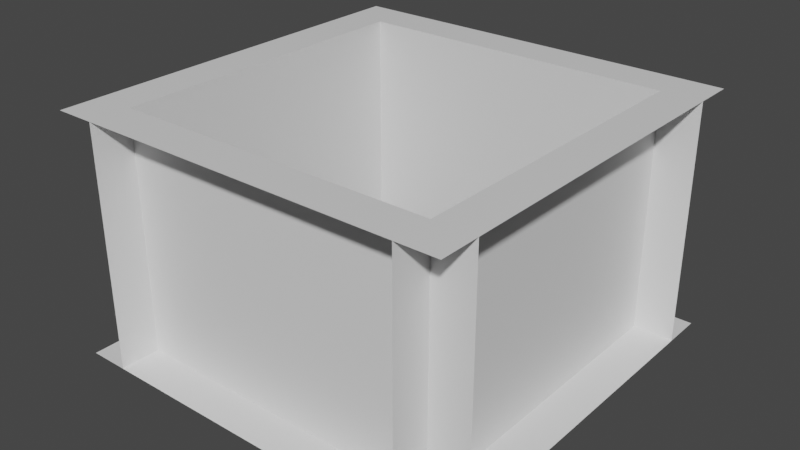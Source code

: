 # Source: Wall1.blend  (saved by Blender 2.82.7; exported with 4.5.12 LTS)
import bpy
from mathutils import Matrix  # noqa: F401  (used for matrix-valued properties, if any)

bpy.ops.wm.read_factory_settings(use_empty=True)
scene = bpy.context.scene
scene.name = 'Scene'

# ---- collections
col_collection = bpy.data.collections.new('Collection'); scene.collection.children.link(col_collection)

# ---- materials (node trees are filled in below, after node groups)
mat_material = bpy.data.materials.new('Material')
mat_material.alpha_threshold = 0.0
mat_material.use_transparent_shadow = False
mat_material.line_color = (0.0, 0.0, 0.0, 1.0)

# ---- material node trees
mat_material.use_nodes = True; mat_material.node_tree.nodes.clear()
_N = mat_material.node_tree.nodes; _L = mat_material.node_tree.links
n0 = _N.new('ShaderNodeOutputMaterial'); n0.name = 'Material Output'; n0.location = (300, 300)
n1 = _N.new('ShaderNodeBsdfPrincipled'); n1.name = 'Principled BSDF'; n1.location = (10, 300)
n1.distribution = 'GGX'
n1.subsurface_method = 'BURLEY'
n1.inputs[2].default_value = 0.4
n1.inputs[3].default_value = 1.45
n1.inputs[27].default_value = (0.0, 0.0, 0.0, 1.0)
n1.inputs[28].default_value = 1.0
_L.new(n1.outputs[0], n0.inputs[0])
n0.is_active_output = True

# ---- world
world_world = bpy.data.worlds.new('World'); scene.world = world_world
world_world.use_nodes = True; world_world.node_tree.nodes.clear()
_N = world_world.node_tree.nodes; _L = world_world.node_tree.links
n0 = _N.new('ShaderNodeOutputWorld'); n0.name = 'World Output'; n0.location = (300, 300)
n1 = _N.new('ShaderNodeBackground'); n1.name = 'Background'; n1.location = (10, 300)
n1.inputs[0].default_value = (0.05088, 0.05088, 0.05088, 1.0)
_L.new(n1.outputs[0], n0.inputs[0])
n0.is_active_output = True
world_world.color = (0.05088, 0.05088, 0.05088)
world_world.use_sun_shadow = False
world_world.sun_shadow_jitter_overblur = 0.0

# ---- meshes
me_cube = bpy.data.meshes.new('Cube')
me_cube.from_pydata([(5.0, 1.466, -1.667), (5.0, -0.03366, -1.667), (5.0, 1.466, 1.667), (5.0, -0.03366, 1.667), (4.0, 1.466, -1.667), (4.0, -0.03366, -1.667), (4.0, 1.466, 1.667), (4.0, -0.03366, 1.667), (-4.0, 1.466, -1.667), (-4.0, -0.03366, -1.667), (-4.0, 1.466, 1.667), (-4.0, -0.03366, 1.667), (-5.0, 1.466, -1.667), (-5.0, -0.03366, -1.667), (-5.0, 1.466, 1.667), (-5.0, -0.03366, 1.667), (-5.0, -0.03366, -1.333), (-4.0, 1.466, -1.333), (-5.0, 1.466, -1.333), (-4.0, -0.03366, -1.333), (-5.0, -0.03366, 1.333), (-4.0, 1.466, 1.333), (-5.0, 1.466, 1.333), (-4.0, -0.03366, 1.333), (4.0, -0.03366, -1.333), (5.0, 1.466, -1.333), (4.0, 1.466, -1.333), (5.0, -0.03366, -1.333), (4.0, -0.03366, 1.333), (5.0, 1.466, 1.333), (4.0, 1.466, 1.333), (5.0, -0.03366, 1.333)], [], [(29, 30, 6, 2), (28, 31, 3, 7), (21, 22, 14, 10), (20, 23, 11, 15), (13, 9, 19, 16), (8, 12, 18, 17), (5, 1, 27, 24), (0, 4, 26, 25), (11, 23, 21, 10), (28, 7, 6, 30), (28, 30, 29, 31), (27, 25, 26, 24), (9, 8, 17, 19), (5, 24, 26, 4), (20, 22, 21, 23), (19, 17, 18, 16)])
_uv = me_cube.uv_layers.new(name='UVMap')
_uv.uv.foreach_set('vector', [0.625, 0.7, 0.875, 0.7, 0.875, 0.75, 0.625, 0.75, 0.125, 0.7, 0.375, 0.7, 0.375, 0.75, 0.125, 0.75, 0.625, 0.7, 0.875, 0.7, 0.875, 0.75, 0.625, 0.75, 0.125, 0.7, 0.375, 0.7, 0.375, 0.75, 0.125, 0.75, 0.125, 0.5, 0.375, 0.5, 0.375, 0.55, 0.125, 0.55, 0.625, 0.5, 0.875, 0.5, 0.875, 0.55, 0.625, 0.55, 0.125, 0.5, 0.375, 0.5, 0.375, 0.55, 0.125, 0.55, 0.625, 0.5, 0.875, 0.5, 0.875, 0.55, 0.625, 0.55, 0.375, 0.75, 0.375, 0.7, 0.625, 0.7, 0.625, 0.75, 0.375, 0.05, 0.375, 1.0, 0.875, 0.75, 0.625, 0.05, 0.125, 0.7, 0.875, 0.7, 0.625, 0.7, 0.375, 0.7, 0.375, 0.55, 0.625, 0.55, 0.625, 0.2, 0.125, 0.55, 0.375, 0.5, 0.625, 0.5, 0.625, 0.55, 0.375, 0.55, 0.125, 0.5, 0.125, 0.55, 0.625, 0.2, 0.875, 0.5, 0.125, 0.7, 0.875, 0.7, 0.625, 0.7, 0.375, 0.7, 0.375, 0.55, 0.625, 0.55, 0.625, 0.2, 0.125, 0.55])
me_cube.materials.append(mat_material)
me_cube.use_remesh_preserve_volume = False
me_cube.use_remesh_preserve_attributes = False
me_cube.use_mirror_vertex_groups = False
me_cube.update()
me_cube_001 = bpy.data.meshes.new('Cube.001')
me_cube_001.from_pydata([(4.0, 1.466, 1.667), (4.0, -0.03366, 1.667), (-4.0, 1.466, 1.667), (-4.0, -0.03366, 1.667), (-4.0, 1.466, 1.333), (-4.0, -0.03366, 1.333), (4.0, -0.03366, 1.333), (4.0, 1.466, 1.333)], [], [(6, 1, 3, 5), (0, 7, 4, 2), (7, 6, 5, 4)])
_uv = me_cube_001.uv_layers.new(name='UVMap')
_uv.uv.foreach_set('vector', [0.125, 0.7, 0.125, 0.75, 0.125, 0.75, 0.125, 0.7, 0.875, 0.75, 0.875, 0.7, 0.875, 0.7, 0.875, 0.75, 0.625, 0.05, 0.375, 0.05, 0.375, 0.05, 0.625, 0.05])
me_cube_001.materials.append(mat_material)
me_cube_001.use_remesh_preserve_volume = False
me_cube_001.use_remesh_preserve_attributes = False
me_cube_001.use_mirror_vertex_groups = False
me_cube_001.update()
me_cube_002 = bpy.data.meshes.new('Cube.002')
me_cube_002.from_pydata([(4.0, -0.03366, -1.333), (5.0, 1.466, -1.333), (4.0, 1.466, -1.333), (5.0, -0.03366, -1.333), (4.0, -0.03366, 1.333), (5.0, 1.466, 1.333), (4.0, 1.466, 1.333), (5.0, -0.03366, 1.333)], [], [(4, 6, 2, 0), (0, 3, 7, 4), (1, 2, 6, 5)])
_uv = me_cube_002.uv_layers.new(name='UVMap')
_uv.uv.foreach_set('vector', [0.375, 0.05, 0.625, 0.05, 0.625, 0.2, 0.375, 0.2, 0.125, 0.55, 0.375, 0.55, 0.375, 0.7, 0.125, 0.7, 0.625, 0.55, 0.875, 0.55, 0.875, 0.7, 0.625, 0.7])
me_cube_002.materials.append(mat_material)
me_cube_002.use_remesh_preserve_volume = False
me_cube_002.use_remesh_preserve_attributes = False
me_cube_002.use_mirror_vertex_groups = False
me_cube_002.update()
me_cube_003 = bpy.data.meshes.new('Cube.003')
me_cube_003.from_pydata([(4.0, 1.466, -1.667), (4.0, -0.03366, -1.667), (-4.0, 1.466, -1.667), (-4.0, -0.03366, -1.667), (-4.0, 1.466, -1.333), (-4.0, -0.03366, -1.333), (4.0, -0.03366, -1.333), (4.0, 1.466, -1.333)], [], [(6, 7, 4, 5), (7, 0, 2, 4), (1, 6, 5, 3)])
_uv = me_cube_003.uv_layers.new(name='UVMap')
_uv.uv.foreach_set('vector', [0.375, 0.2, 0.625, 0.2, 0.625, 0.2, 0.375, 0.2, 0.875, 0.55, 0.875, 0.5, 0.875, 0.5, 0.875, 0.55, 0.125, 0.5, 0.125, 0.55, 0.125, 0.55, 0.125, 0.5])
me_cube_003.materials.append(mat_material)
me_cube_003.use_remesh_preserve_volume = False
me_cube_003.use_remesh_preserve_attributes = False
me_cube_003.use_mirror_vertex_groups = False
me_cube_003.update()
me_cube_004 = bpy.data.meshes.new('Cube.004')
me_cube_004.from_pydata([(-5.0, -0.03366, -1.333), (-4.0, 1.466, -1.333), (-5.0, 1.466, -1.333), (-4.0, -0.03366, -1.333), (-5.0, -0.03366, 1.333), (-4.0, 1.466, 1.333), (-5.0, 1.466, 1.333), (-4.0, -0.03366, 1.333)], [], [(3, 1, 5, 7), (0, 3, 7, 4), (1, 2, 6, 5)])
_uv = me_cube_004.uv_layers.new(name='UVMap')
_uv.uv.foreach_set('vector', [0.375, 0.55, 0.625, 0.55, 0.625, 0.7, 0.375, 0.7, 0.125, 0.55, 0.375, 0.55, 0.375, 0.7, 0.125, 0.7, 0.625, 0.55, 0.875, 0.55, 0.875, 0.7, 0.625, 0.7])
me_cube_004.materials.append(mat_material)
me_cube_004.use_remesh_preserve_volume = False
me_cube_004.use_remesh_preserve_attributes = False
me_cube_004.use_mirror_vertex_groups = False
me_cube_004.update()

# ---- objects
ob_corners = bpy.data.objects.new('Corners', me_cube)
ob_frontwall = bpy.data.objects.new('FrontWall', me_cube_001)
ob_leftwall = bpy.data.objects.new('LeftWall', me_cube_002)
ob_backwall = bpy.data.objects.new('BackWall', me_cube_003)
ob_rightwall = bpy.data.objects.new('RightWall', me_cube_004)

# ---- transforms, parenting, visibility, modifiers, constraints
ob_corners.location = (0.0, 0.0, 0.0)
ob_corners.rotation_euler = (1.571, -0.0, 0.0)
ob_corners.scale = (0.5, 2.0, 1.5)
ob_corners.lock_rotations_4d = False
ob_corners.empty_display_type = 'ARROWS'
ob_corners.lineart.crease_threshold = 0.0
ob_frontwall.location = (0.0, 0.0, 0.0)
ob_frontwall.rotation_euler = (1.571, -0.0, 0.0)
ob_frontwall.scale = (0.5, 2.0, 1.5)
ob_frontwall.lock_rotations_4d = False
ob_frontwall.empty_display_type = 'ARROWS'
ob_frontwall.lineart.crease_threshold = 0.0
ob_leftwall.location = (0.0, 0.0, 0.0)
ob_leftwall.rotation_euler = (1.571, -0.0, 0.0)
ob_leftwall.scale = (0.5, 2.0, 1.5)
ob_leftwall.lock_rotations_4d = False
ob_leftwall.empty_display_type = 'ARROWS'
ob_leftwall.lineart.crease_threshold = 0.0
ob_backwall.location = (0.0, 0.0, 0.0)
ob_backwall.rotation_euler = (1.571, -0.0, 0.0)
ob_backwall.scale = (0.5, 2.0, 1.5)
ob_backwall.lock_rotations_4d = False
ob_backwall.empty_display_type = 'ARROWS'
ob_backwall.lineart.crease_threshold = 0.0
ob_rightwall.location = (0.0, 0.0, 0.0)
ob_rightwall.rotation_euler = (1.571, -0.0, 0.0)
ob_rightwall.scale = (0.5, 2.0, 1.5)
ob_rightwall.lock_rotations_4d = False
ob_rightwall.empty_display_type = 'ARROWS'
ob_rightwall.lineart.crease_threshold = 0.0

# ---- collection membership
col_collection.objects.link(ob_corners)
col_collection.objects.link(ob_frontwall)
col_collection.objects.link(ob_leftwall)
col_collection.objects.link(ob_backwall)
col_collection.objects.link(ob_rightwall)

# ---- scene / render settings (as saved in the file)
scene.frame_start = 1; scene.frame_end = 250; scene.frame_set(1)
scene.render.engine = 'BLENDER_EEVEE_NEXT'
scene.cycles.use_denoising = False
scene.cycles.samples = 128
scene.cycles.sampling_pattern = 'TABULATED_SOBOL'
scene.cycles.use_adaptive_sampling = False
scene.cycles.use_light_tree = False
scene.view_settings.view_transform = 'Filmic'
bpy.context.view_layer.update()

# ---- added for rendering (the .blend has no active camera and no usable light): camera, sun
cam_auto = bpy.data.cameras.new('AutoCamera')
cam_auto.lens = 50.0
cam_auto.sensor_width = 36.0
cam_auto.clip_end = 1000.0
ob_auto_camera = bpy.data.objects.new('AutoCamera', cam_auto)
scene.collection.objects.link(ob_auto_camera)
ob_auto_camera.location = (7.10679, -8.52814, 7.11811)
ob_auto_camera.rotation_euler = (1.09748, -7.21219e-08, 0.694738)
scene.camera = ob_auto_camera
light_auto_sun = bpy.data.lights.new('AutoSun', 'SUN')
light_auto_sun.energy = 3.0
light_auto_sun.angle = 0.0523599
ob_auto_sun = bpy.data.objects.new('AutoSun', light_auto_sun)
scene.collection.objects.link(ob_auto_sun)
ob_auto_sun.rotation_euler = (0.872665, 0.174533, 0.523599)
bpy.context.view_layer.update()
